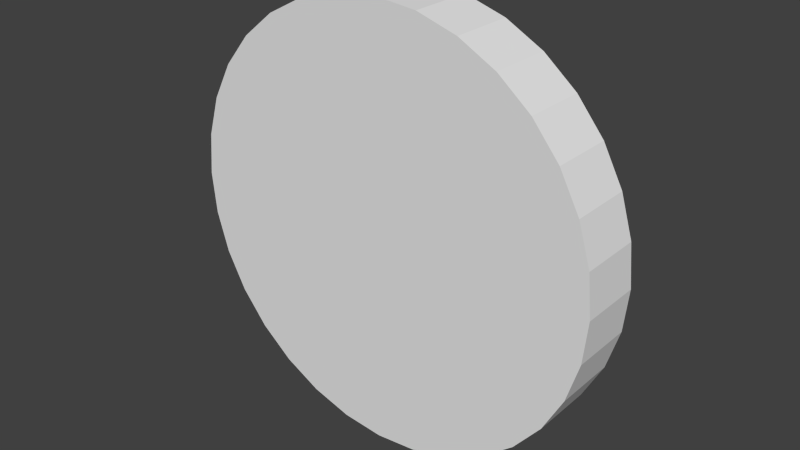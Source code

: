 # Source: moneda.blend  (saved by Blender 2.76.0; exported with 4.5.12 LTS)
import bpy
from mathutils import Matrix  # noqa: F401  (used for matrix-valued properties, if any)

bpy.ops.wm.read_factory_settings(use_empty=True)
scene = bpy.context.scene
scene.name = 'Scene'

# ---- collections
col_collection_1 = bpy.data.collections.new('Collection 1'); scene.collection.children.link(col_collection_1)

# ---- world
world_world = bpy.data.worlds.new('World'); scene.world = world_world
world_world.color = (0.05088, 0.05088, 0.05088)
world_world.use_sun_shadow = False
world_world.sun_shadow_jitter_overblur = 0.0
world_world.cycles.sampling_method = 'MANUAL'
world_world.cycles.sample_map_resolution = 256

# ---- meshes
me_cylinder = bpy.data.meshes.new('Cylinder')
me_cylinder.from_pydata([(0.0, 1.0, -1.0), (0.0, 1.0, 1.0), (0.1951, 0.9808, -1.0), (0.1951, 0.9808, 1.0), (0.3827, 0.9239, -1.0), (0.3827, 0.9239, 1.0), (0.5556, 0.8315, -1.0), (0.5556, 0.8315, 1.0), (0.7071, 0.7071, -1.0), (0.7071, 0.7071, 1.0), (0.8315, 0.5556, -1.0), (0.8315, 0.5556, 1.0), (0.9239, 0.3827, -1.0), (0.9239, 0.3827, 1.0), (0.9808, 0.1951, -1.0), (0.9808, 0.1951, 1.0), (1.0, 7.55e-08, -1.0), (1.0, 7.55e-08, 1.0), (0.9808, -0.1951, -1.0), (0.9808, -0.1951, 1.0), (0.9239, -0.3827, -1.0), (0.9239, -0.3827, 1.0), (0.8315, -0.5556, -1.0), (0.8315, -0.5556, 1.0), (0.7071, -0.7071, -1.0), (0.7071, -0.7071, 1.0), (0.5556, -0.8315, -1.0), (0.5556, -0.8315, 1.0), (0.3827, -0.9239, -1.0), (0.3827, -0.9239, 1.0), (0.1951, -0.9808, -1.0), (0.1951, -0.9808, 1.0), (-3.258e-07, -1.0, -1.0), (-3.258e-07, -1.0, 1.0), (-0.1951, -0.9808, -1.0), (-0.1951, -0.9808, 1.0), (-0.3827, -0.9239, -1.0), (-0.3827, -0.9239, 1.0), (-0.5556, -0.8315, -1.0), (-0.5556, -0.8315, 1.0), (-0.7071, -0.7071, -1.0), (-0.7071, -0.7071, 1.0), (-0.8315, -0.5556, -1.0), (-0.8315, -0.5556, 1.0), (-0.9239, -0.3827, -1.0), (-0.9239, -0.3827, 1.0), (-0.9808, -0.1951, -1.0), (-0.9808, -0.1951, 1.0), (-1.0, 9.656e-07, -1.0), (-1.0, 9.656e-07, 1.0), (-0.9808, 0.1951, -1.0), (-0.9808, 0.1951, 1.0), (-0.9239, 0.3827, -1.0), (-0.9239, 0.3827, 1.0), (-0.8315, 0.5556, -1.0), (-0.8315, 0.5556, 1.0), (-0.7071, 0.7071, -1.0), (-0.7071, 0.7071, 1.0), (-0.5556, 0.8315, -1.0), (-0.5556, 0.8315, 1.0), (-0.3827, 0.9239, -1.0), (-0.3827, 0.9239, 1.0), (-0.1951, 0.9808, -1.0), (-0.1951, 0.9808, 1.0)], [], [(1, 3, 2), (3, 5, 4), (5, 7, 6), (7, 9, 8), (9, 11, 10), (11, 13, 12), (13, 15, 14), (15, 17, 16), (17, 19, 18), (19, 21, 20), (21, 23, 22), (23, 25, 24), (25, 27, 26), (27, 29, 28), (29, 31, 30), (31, 33, 32), (33, 35, 34), (35, 37, 36), (37, 39, 38), (39, 41, 40), (41, 43, 42), (43, 45, 44), (45, 47, 46), (47, 49, 48), (49, 51, 50), (51, 53, 52), (53, 55, 54), (55, 57, 56), (57, 59, 58), (59, 61, 60), (37, 21, 53), (63, 1, 0), (61, 63, 62), (30, 46, 14), (0, 1, 2), (2, 3, 4), (4, 5, 6), (6, 7, 8), (8, 9, 10), (10, 11, 12), (12, 13, 14), (14, 15, 16), (16, 17, 18), (18, 19, 20), (20, 21, 22), (22, 23, 24), (24, 25, 26), (26, 27, 28), (28, 29, 30), (30, 31, 32), (32, 33, 34), (34, 35, 36), (36, 37, 38), (38, 39, 40), (40, 41, 42), (42, 43, 44), (44, 45, 46), (46, 47, 48), (48, 49, 50), (50, 51, 52), (52, 53, 54), (54, 55, 56), (56, 57, 58), (58, 59, 60), (5, 3, 1), (1, 63, 5), (61, 59, 57), (57, 55, 53), (53, 51, 49), (49, 47, 53), (45, 43, 37), (41, 39, 37), (37, 35, 33), (33, 31, 29), (29, 27, 25), (25, 23, 21), (21, 19, 17), (17, 15, 21), (13, 11, 9), (9, 7, 5), (5, 63, 61), (61, 57, 5), (53, 47, 45), (43, 41, 37), (37, 33, 21), (29, 25, 21), (21, 15, 13), (13, 9, 21), (5, 57, 53), (53, 45, 37), (33, 29, 21), (21, 9, 5), (5, 53, 21), (62, 63, 0), (60, 61, 62), (62, 0, 2), (2, 4, 6), (6, 8, 10), (10, 12, 6), (14, 16, 18), (18, 20, 14), (22, 24, 30), (26, 28, 30), (30, 32, 34), (34, 36, 38), (38, 40, 42), (42, 44, 46), (46, 48, 50), (50, 52, 54), (54, 56, 62), (58, 60, 62), (62, 2, 14), (6, 12, 14), (14, 20, 22), (24, 26, 30), (30, 34, 46), (38, 42, 46), (46, 50, 62), (56, 58, 62), (2, 6, 14), (14, 22, 30), (34, 38, 46), (50, 54, 62), (62, 14, 46)])
_uv = me_cylinder.uv_layers.new(name='UVMap')
_uv.uv.foreach_set('vector', [0.7197, 0.5638, 0.7194, 0.5638, 0.7194, 0.5597, 0.7194, 0.5638, 0.7192, 0.5638, 0.7192, 0.5597, 0.7192, 0.5638, 0.7189, 0.5638, 0.7189, 0.5597, 0.7189, 0.5638, 0.7187, 0.5638, 0.7187, 0.5597, 0.7187, 0.5638, 0.7186, 0.5638, 0.7186, 0.5597, 0.7112, 0.563, 0.7114, 0.563, 0.7114, 0.5655, 0.7114, 0.563, 0.7115, 0.563, 0.7115, 0.5655, 0.7115, 0.563, 0.7116, 0.563, 0.7116, 0.5655, 0.7116, 0.563, 0.7118, 0.563, 0.7118, 0.5655, 0.7118, 0.563, 0.7119, 0.563, 0.7119, 0.5655, 0.7119, 0.563, 0.7121, 0.563, 0.7121, 0.5655, 0.7121, 0.563, 0.7122, 0.563, 0.7122, 0.5655, 0.725, 0.5654, 0.7252, 0.5654, 0.7252, 0.5702, 0.7252, 0.5654, 0.7255, 0.5654, 0.7255, 0.5702, 0.7255, 0.5654, 0.7258, 0.5654, 0.7258, 0.5702, 0.7258, 0.5654, 0.7261, 0.5654, 0.7261, 0.5702, 0.7261, 0.5654, 0.7263, 0.5654, 0.7263, 0.5702, 0.7263, 0.5654, 0.7266, 0.5654, 0.7266, 0.5702, 0.7266, 0.5654, 0.7269, 0.5654, 0.7269, 0.5702, 0.7269, 0.5654, 0.7271, 0.5654, 0.7271, 0.5702, 0.7168, 0.5661, 0.7166, 0.5661, 0.7166, 0.5615, 0.7166, 0.5661, 0.7163, 0.5661, 0.7163, 0.5615, 0.7163, 0.5661, 0.716, 0.5661, 0.716, 0.5615, 0.716, 0.5661, 0.7157, 0.5661, 0.7157, 0.5615, 0.7157, 0.5661, 0.7155, 0.5661, 0.7155, 0.5615, 0.7155, 0.5661, 0.7152, 0.5661, 0.7152, 0.5615, 0.7152, 0.5661, 0.715, 0.5661, 0.715, 0.5615, 0.715, 0.5661, 0.7148, 0.5661, 0.7148, 0.5615, 0.7205, 0.5638, 0.7203, 0.5638, 0.7203, 0.5597, 0.7203, 0.5638, 0.7201, 0.5638, 0.7201, 0.5597, 0.1714, 0.03236, 0.4773, 0.3241, 0.02273, 0.6554, 0.7199, 0.5638, 0.7197, 0.5638, 0.7197, 0.5597, 0.7201, 0.5638, 0.7199, 0.5638, 0.7199, 0.5597, 0.7083, 0.01607, 0.9837, 0.4064, 0.5148, 0.5753, 0.7197, 0.5597, 0.7197, 0.5638, 0.7194, 0.5597, 0.7194, 0.5597, 0.7194, 0.5638, 0.7192, 0.5597, 0.7192, 0.5597, 0.7192, 0.5638, 0.7189, 0.5597, 0.7189, 0.5597, 0.7189, 0.5638, 0.7187, 0.5597, 0.7187, 0.5597, 0.7187, 0.5638, 0.7186, 0.5597, 0.7112, 0.5655, 0.7112, 0.563, 0.7114, 0.5655, 0.7114, 0.5655, 0.7114, 0.563, 0.7115, 0.5655, 0.7115, 0.5655, 0.7115, 0.563, 0.7116, 0.5655, 0.7116, 0.5655, 0.7116, 0.563, 0.7118, 0.5655, 0.7118, 0.5655, 0.7118, 0.563, 0.7119, 0.5655, 0.7119, 0.5655, 0.7119, 0.563, 0.7121, 0.5655, 0.7121, 0.5655, 0.7121, 0.563, 0.7122, 0.5655, 0.725, 0.5702, 0.725, 0.5654, 0.7252, 0.5702, 0.7252, 0.5702, 0.7252, 0.5654, 0.7255, 0.5702, 0.7255, 0.5702, 0.7255, 0.5654, 0.7258, 0.5702, 0.7258, 0.5702, 0.7258, 0.5654, 0.7261, 0.5702, 0.7261, 0.5702, 0.7261, 0.5654, 0.7263, 0.5702, 0.7263, 0.5702, 0.7263, 0.5654, 0.7266, 0.5702, 0.7266, 0.5702, 0.7266, 0.5654, 0.7269, 0.5702, 0.7269, 0.5702, 0.7269, 0.5654, 0.7271, 0.5702, 0.7168, 0.5615, 0.7168, 0.5661, 0.7166, 0.5615, 0.7166, 0.5615, 0.7166, 0.5661, 0.7163, 0.5615, 0.7163, 0.5615, 0.7163, 0.5661, 0.716, 0.5615, 0.716, 0.5615, 0.716, 0.5661, 0.7157, 0.5615, 0.7157, 0.5615, 0.7157, 0.5661, 0.7155, 0.5615, 0.7155, 0.5615, 0.7155, 0.5661, 0.7152, 0.5615, 0.7152, 0.5615, 0.7152, 0.5661, 0.715, 0.5615, 0.715, 0.5615, 0.715, 0.5661, 0.7148, 0.5615, 0.7205, 0.5597, 0.7205, 0.5638, 0.7203, 0.5597, 0.7203, 0.5597, 0.7203, 0.5638, 0.7201, 0.5597, 0.3286, 0.9471, 0.2828, 0.9707, 0.2357, 0.9757, 0.2357, 0.9757, 0.1891, 0.9621, 0.3286, 0.9471, 0.1449, 0.9303, 0.1047, 0.8816, 0.07012, 0.8178, 0.07012, 0.8178, 0.04244, 0.7415, 0.02273, 0.6554, 0.02273, 0.6554, 0.01176, 0.563, 0.00995, 0.4678, 0.00995, 0.4678, 0.01736, 0.3734, 0.02273, 0.6554, 0.03371, 0.2835, 0.05838, 0.2015, 0.1714, 0.03236, 0.09041, 0.1306, 0.1286, 0.07347, 0.1714, 0.03236, 0.1714, 0.03236, 0.2173, 0.008833, 0.2644, 0.003783, 0.2644, 0.003783, 0.3109, 0.01741, 0.3551, 0.04919, 0.3551, 0.04919, 0.3953, 0.09789, 0.4299, 0.1617, 0.4299, 0.1617, 0.4576, 0.238, 0.4773, 0.3241, 0.4773, 0.3241, 0.4883, 0.4165, 0.4901, 0.5117, 0.4901, 0.5117, 0.4827, 0.6061, 0.4773, 0.3241, 0.4663, 0.696, 0.4417, 0.778, 0.4096, 0.8489, 0.4096, 0.8489, 0.3715, 0.906, 0.3286, 0.9471, 0.3286, 0.9471, 0.1891, 0.9621, 0.1449, 0.9303, 0.1449, 0.9303, 0.07012, 0.8178, 0.3286, 0.9471, 0.02273, 0.6554, 0.01736, 0.3734, 0.03371, 0.2835, 0.05838, 0.2015, 0.09041, 0.1306, 0.1714, 0.03236, 0.1714, 0.03236, 0.2644, 0.003783, 0.4773, 0.3241, 0.3551, 0.04919, 0.4299, 0.1617, 0.4773, 0.3241, 0.4773, 0.3241, 0.4827, 0.6061, 0.4663, 0.696, 0.4663, 0.696, 0.4096, 0.8489, 0.4773, 0.3241, 0.3286, 0.9471, 0.07012, 0.8178, 0.02273, 0.6554, 0.02273, 0.6554, 0.03371, 0.2835, 0.1714, 0.03236, 0.2644, 0.003783, 0.3551, 0.04919, 0.4773, 0.3241, 0.4773, 0.3241, 0.4096, 0.8489, 0.3286, 0.9471, 0.3286, 0.9471, 0.02273, 0.6554, 0.4773, 0.3241, 0.7199, 0.5597, 0.7199, 0.5638, 0.7197, 0.5597, 0.7201, 0.5597, 0.7201, 0.5638, 0.7199, 0.5597, 0.7902, 0.9656, 0.7437, 0.9729, 0.6974, 0.9618, 0.6974, 0.9618, 0.6531, 0.9325, 0.6124, 0.8863, 0.6124, 0.8863, 0.5771, 0.8248, 0.5483, 0.7505, 0.5483, 0.7505, 0.5273, 0.6663, 0.6124, 0.8863, 0.5148, 0.5753, 0.5113, 0.4811, 0.517, 0.3872, 0.517, 0.3872, 0.5316, 0.2973, 0.5148, 0.5753, 0.5545, 0.2149, 0.5849, 0.143, 0.7083, 0.01607, 0.6217, 0.08453, 0.6634, 0.04167, 0.7083, 0.01607, 0.7083, 0.01607, 0.7548, 0.008715, 0.8012, 0.01989, 0.8012, 0.01989, 0.8455, 0.04915, 0.8861, 0.0954, 0.8861, 0.0954, 0.9215, 0.1568, 0.9502, 0.2311, 0.9502, 0.2311, 0.9712, 0.3154, 0.9837, 0.4064, 0.9837, 0.4064, 0.9872, 0.5006, 0.9816, 0.5945, 0.9816, 0.5945, 0.967, 0.6844, 0.944, 0.7668, 0.944, 0.7668, 0.9136, 0.8386, 0.7902, 0.9656, 0.8768, 0.8971, 0.8352, 0.94, 0.7902, 0.9656, 0.7902, 0.9656, 0.6974, 0.9618, 0.5148, 0.5753, 0.6124, 0.8863, 0.5273, 0.6663, 0.5148, 0.5753, 0.5148, 0.5753, 0.5316, 0.2973, 0.5545, 0.2149, 0.5849, 0.143, 0.6217, 0.08453, 0.7083, 0.01607, 0.7083, 0.01607, 0.8012, 0.01989, 0.9837, 0.4064, 0.8861, 0.0954, 0.9502, 0.2311, 0.9837, 0.4064, 0.9837, 0.4064, 0.9816, 0.5945, 0.7902, 0.9656, 0.9136, 0.8386, 0.8768, 0.8971, 0.7902, 0.9656, 0.6974, 0.9618, 0.6124, 0.8863, 0.5148, 0.5753, 0.5148, 0.5753, 0.5545, 0.2149, 0.7083, 0.01607, 0.8012, 0.01989, 0.8861, 0.0954, 0.9837, 0.4064, 0.9816, 0.5945, 0.944, 0.7668, 0.7902, 0.9656, 0.7902, 0.9656, 0.5148, 0.5753, 0.9837, 0.4064])
me_cylinder.use_remesh_preserve_volume = False
me_cylinder.use_remesh_preserve_attributes = False
me_cylinder.use_mirror_vertex_groups = False
me_cylinder.update()

# ---- objects
ob_cylinder = bpy.data.objects.new('Cylinder', me_cylinder)

# ---- transforms, parenting, visibility, modifiers, constraints
ob_cylinder.location = (0.0, 0.011, 0.075)
ob_cylinder.rotation_euler = (1.571, 0.0, 0.0)
ob_cylinder.scale = (0.075, 0.075, 0.01098)
ob_cylinder.lock_location = (True, True, True)
ob_cylinder.lineart.crease_threshold = 0.0

# ---- collection membership
col_collection_1.objects.link(ob_cylinder)

# ---- scene / render settings (as saved in the file)
scene.frame_start = 1; scene.frame_end = 250; scene.frame_set(1)
scene.render.engine = 'BLENDER_EEVEE_NEXT'
scene.render.resolution_percentage = 50
scene.render.dither_intensity = 0.0
scene.cycles.use_denoising = False
scene.cycles.samples = 10
scene.cycles.sampling_pattern = 'TABULATED_SOBOL'
scene.cycles.light_sampling_threshold = 0.0
scene.cycles.use_adaptive_sampling = False
scene.cycles.use_light_tree = False
scene.cycles.blur_glossy = 0.0
scene.cycles.pixel_filter_type = 'GAUSSIAN'
scene.cycles.sample_clamp_indirect = 0.0
scene.view_settings.view_transform = 'Standard'
bpy.context.view_layer.update()

# ---- added for rendering (the .blend has no active camera and no usable light): camera, sun
cam_auto = bpy.data.cameras.new('AutoCamera')
cam_auto.lens = 50.0
cam_auto.sensor_width = 36.0
cam_auto.clip_end = 1000.0
ob_auto_camera = bpy.data.objects.new('AutoCamera', cam_auto)
scene.collection.objects.link(ob_auto_camera)
ob_auto_camera.location = (0.197319, -0.225783, 0.232855)
ob_auto_camera.rotation_euler = (1.09748, -7.21219e-08, 0.694738)
scene.camera = ob_auto_camera
light_auto_sun = bpy.data.lights.new('AutoSun', 'SUN')
light_auto_sun.energy = 3.0
light_auto_sun.angle = 0.0523599
ob_auto_sun = bpy.data.objects.new('AutoSun', light_auto_sun)
scene.collection.objects.link(ob_auto_sun)
ob_auto_sun.rotation_euler = (0.872665, 0.174533, 0.523599)
bpy.context.view_layer.update()
